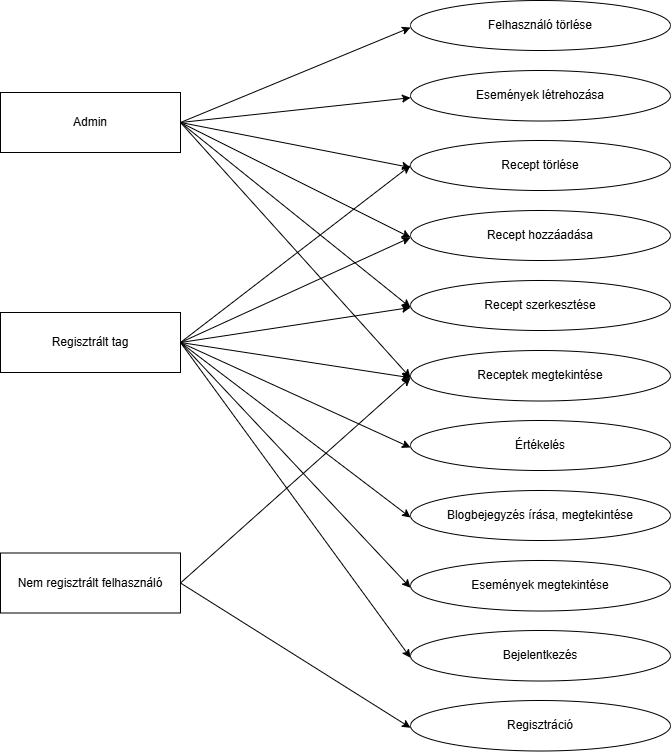

The diagram above was exported from draw.io. Its source (the exported page's mxGraphModel, read from the mxfile embedded in the PNG):
<mxGraphModel dx="1050" dy="557" grid="1" gridSize="10" guides="1" tooltips="1" connect="1" arrows="1" fold="1" page="1" pageScale="1" pageWidth="827" pageHeight="1169" math="0" shadow="0">
  <root>
    <mxCell id="0" />
    <mxCell id="1" parent="0" />
    <mxCell id="wa1WsLITOW8-VEUz-Gbv-25" style="rounded=0;orthogonalLoop=1;jettySize=auto;html=1;exitX=1;exitY=0.5;exitDx=0;exitDy=0;entryX=0;entryY=0.5;entryDx=0;entryDy=0;" edge="1" parent="1" source="wa1WsLITOW8-VEUz-Gbv-1">
      <mxGeometry relative="1" as="geometry">
        <mxPoint x="480" y="177" as="targetPoint" />
      </mxGeometry>
    </mxCell>
    <mxCell id="wa1WsLITOW8-VEUz-Gbv-26" style="rounded=0;orthogonalLoop=1;jettySize=auto;html=1;exitX=1;exitY=0.5;exitDx=0;exitDy=0;entryX=0;entryY=0.5;entryDx=0;entryDy=0;" edge="1" parent="1" source="wa1WsLITOW8-VEUz-Gbv-1">
      <mxGeometry relative="1" as="geometry">
        <mxPoint x="480" y="107.25" as="targetPoint" />
      </mxGeometry>
    </mxCell>
    <mxCell id="wa1WsLITOW8-VEUz-Gbv-27" style="rounded=0;orthogonalLoop=1;jettySize=auto;html=1;exitX=1;exitY=0.5;exitDx=0;exitDy=0;entryX=0;entryY=0.5;entryDx=0;entryDy=0;" edge="1" parent="1" source="wa1WsLITOW8-VEUz-Gbv-1">
      <mxGeometry relative="1" as="geometry">
        <mxPoint x="480" y="37" as="targetPoint" />
      </mxGeometry>
    </mxCell>
    <mxCell id="wa1WsLITOW8-VEUz-Gbv-28" style="rounded=0;orthogonalLoop=1;jettySize=auto;html=1;exitX=1;exitY=0.5;exitDx=0;exitDy=0;entryX=0;entryY=0.5;entryDx=0;entryDy=0;" edge="1" parent="1" source="wa1WsLITOW8-VEUz-Gbv-1">
      <mxGeometry relative="1" as="geometry">
        <mxPoint x="480" y="317" as="targetPoint" />
      </mxGeometry>
    </mxCell>
    <mxCell id="wa1WsLITOW8-VEUz-Gbv-29" style="rounded=0;orthogonalLoop=1;jettySize=auto;html=1;exitX=1;exitY=0.5;exitDx=0;exitDy=0;entryX=0;entryY=0.5;entryDx=0;entryDy=0;" edge="1" parent="1" source="wa1WsLITOW8-VEUz-Gbv-1">
      <mxGeometry relative="1" as="geometry">
        <mxPoint x="480" y="387.25" as="targetPoint" />
      </mxGeometry>
    </mxCell>
    <mxCell id="wa1WsLITOW8-VEUz-Gbv-30" style="rounded=0;orthogonalLoop=1;jettySize=auto;html=1;exitX=1;exitY=0.5;exitDx=0;exitDy=0;entryX=0;entryY=0.5;entryDx=0;entryDy=0;" edge="1" parent="1" source="wa1WsLITOW8-VEUz-Gbv-1">
      <mxGeometry relative="1" as="geometry">
        <mxPoint x="480" y="247" as="targetPoint" />
      </mxGeometry>
    </mxCell>
    <mxCell id="wa1WsLITOW8-VEUz-Gbv-1" value="Admin" style="rounded=0;whiteSpace=wrap;html=1;" vertex="1" parent="1">
      <mxGeometry x="70" y="102" width="180" height="60" as="geometry" />
    </mxCell>
    <mxCell id="wa1WsLITOW8-VEUz-Gbv-15" style="rounded=0;orthogonalLoop=1;jettySize=auto;html=1;exitX=1;exitY=0.5;exitDx=0;exitDy=0;entryX=0;entryY=0.5;entryDx=0;entryDy=0;" edge="1" parent="1" source="wa1WsLITOW8-VEUz-Gbv-2">
      <mxGeometry relative="1" as="geometry">
        <mxPoint x="480" y="667.25" as="targetPoint" />
      </mxGeometry>
    </mxCell>
    <mxCell id="wa1WsLITOW8-VEUz-Gbv-19" style="rounded=0;orthogonalLoop=1;jettySize=auto;html=1;exitX=1;exitY=0.5;exitDx=0;exitDy=0;entryX=0;entryY=0.5;entryDx=0;entryDy=0;" edge="1" parent="1" source="wa1WsLITOW8-VEUz-Gbv-2">
      <mxGeometry relative="1" as="geometry">
        <mxPoint x="480" y="597.25" as="targetPoint" />
      </mxGeometry>
    </mxCell>
    <mxCell id="wa1WsLITOW8-VEUz-Gbv-20" style="rounded=0;orthogonalLoop=1;jettySize=auto;html=1;exitX=1;exitY=0.5;exitDx=0;exitDy=0;entryX=0;entryY=0.5;entryDx=0;entryDy=0;" edge="1" parent="1" source="wa1WsLITOW8-VEUz-Gbv-2">
      <mxGeometry relative="1" as="geometry">
        <mxPoint x="480" y="527" as="targetPoint" />
      </mxGeometry>
    </mxCell>
    <mxCell id="wa1WsLITOW8-VEUz-Gbv-21" style="rounded=0;orthogonalLoop=1;jettySize=auto;html=1;exitX=1;exitY=0.5;exitDx=0;exitDy=0;entryX=0;entryY=0.5;entryDx=0;entryDy=0;" edge="1" parent="1" source="wa1WsLITOW8-VEUz-Gbv-2">
      <mxGeometry relative="1" as="geometry">
        <mxPoint x="480" y="457" as="targetPoint" />
      </mxGeometry>
    </mxCell>
    <mxCell id="wa1WsLITOW8-VEUz-Gbv-22" style="rounded=0;orthogonalLoop=1;jettySize=auto;html=1;exitX=1;exitY=0.5;exitDx=0;exitDy=0;entryX=0;entryY=0.5;entryDx=0;entryDy=0;" edge="1" parent="1" source="wa1WsLITOW8-VEUz-Gbv-2">
      <mxGeometry relative="1" as="geometry">
        <mxPoint x="480" y="387.25" as="targetPoint" />
      </mxGeometry>
    </mxCell>
    <mxCell id="wa1WsLITOW8-VEUz-Gbv-23" style="rounded=0;orthogonalLoop=1;jettySize=auto;html=1;exitX=1;exitY=0.5;exitDx=0;exitDy=0;entryX=0;entryY=0.5;entryDx=0;entryDy=0;" edge="1" parent="1" source="wa1WsLITOW8-VEUz-Gbv-2">
      <mxGeometry relative="1" as="geometry">
        <mxPoint x="480" y="317" as="targetPoint" />
      </mxGeometry>
    </mxCell>
    <mxCell id="wa1WsLITOW8-VEUz-Gbv-24" style="rounded=0;orthogonalLoop=1;jettySize=auto;html=1;exitX=1;exitY=0.5;exitDx=0;exitDy=0;entryX=0;entryY=0.5;entryDx=0;entryDy=0;" edge="1" parent="1" source="wa1WsLITOW8-VEUz-Gbv-2">
      <mxGeometry relative="1" as="geometry">
        <mxPoint x="480" y="247" as="targetPoint" />
      </mxGeometry>
    </mxCell>
    <mxCell id="wa1WsLITOW8-VEUz-Gbv-31" style="rounded=0;orthogonalLoop=1;jettySize=auto;html=1;exitX=1;exitY=0.5;exitDx=0;exitDy=0;entryX=0;entryY=0.5;entryDx=0;entryDy=0;" edge="1" parent="1" source="wa1WsLITOW8-VEUz-Gbv-2" target="wa1WsLITOW8-VEUz-Gbv-5">
      <mxGeometry relative="1" as="geometry" />
    </mxCell>
    <mxCell id="wa1WsLITOW8-VEUz-Gbv-2" value="Regisztrált tag" style="rounded=0;whiteSpace=wrap;html=1;" vertex="1" parent="1">
      <mxGeometry x="70" y="322" width="180" height="60" as="geometry" />
    </mxCell>
    <mxCell id="wa1WsLITOW8-VEUz-Gbv-14" style="rounded=0;orthogonalLoop=1;jettySize=auto;html=1;exitX=1;exitY=0.5;exitDx=0;exitDy=0;entryX=0;entryY=0.5;entryDx=0;entryDy=0;" edge="1" parent="1" source="wa1WsLITOW8-VEUz-Gbv-3">
      <mxGeometry relative="1" as="geometry">
        <mxPoint x="480" y="737.25" as="targetPoint" />
      </mxGeometry>
    </mxCell>
    <mxCell id="wa1WsLITOW8-VEUz-Gbv-18" style="rounded=0;orthogonalLoop=1;jettySize=auto;html=1;exitX=1;exitY=0.5;exitDx=0;exitDy=0;entryX=0;entryY=0.5;entryDx=0;entryDy=0;" edge="1" parent="1" source="wa1WsLITOW8-VEUz-Gbv-3">
      <mxGeometry relative="1" as="geometry">
        <mxPoint x="480" y="387.25" as="targetPoint" />
      </mxGeometry>
    </mxCell>
    <mxCell id="wa1WsLITOW8-VEUz-Gbv-3" value="Nem regisztrált felhasználó" style="rounded=0;whiteSpace=wrap;html=1;" vertex="1" parent="1">
      <mxGeometry x="70" y="562.5" width="180" height="60" as="geometry" />
    </mxCell>
    <mxCell id="wa1WsLITOW8-VEUz-Gbv-4" value="Felhasználó törlése" style="ellipse;whiteSpace=wrap;html=1;" vertex="1" parent="1">
      <mxGeometry x="480" y="10" width="260" height="50" as="geometry" />
    </mxCell>
    <mxCell id="wa1WsLITOW8-VEUz-Gbv-5" value="Recept törlése" style="ellipse;whiteSpace=wrap;html=1;" vertex="1" parent="1">
      <mxGeometry x="480" y="150" width="260" height="50" as="geometry" />
    </mxCell>
    <mxCell id="wa1WsLITOW8-VEUz-Gbv-6" value="Recept hozzáadása" style="ellipse;whiteSpace=wrap;html=1;" vertex="1" parent="1">
      <mxGeometry x="480" y="220" width="260" height="50" as="geometry" />
    </mxCell>
    <mxCell id="wa1WsLITOW8-VEUz-Gbv-7" value="Recept szerkesztése" style="ellipse;whiteSpace=wrap;html=1;" vertex="1" parent="1">
      <mxGeometry x="480" y="290" width="260" height="50" as="geometry" />
    </mxCell>
    <mxCell id="wa1WsLITOW8-VEUz-Gbv-8" value="Értékelés" style="ellipse;whiteSpace=wrap;html=1;" vertex="1" parent="1">
      <mxGeometry x="480" y="430" width="260" height="50" as="geometry" />
    </mxCell>
    <mxCell id="wa1WsLITOW8-VEUz-Gbv-9" value="Blogbejegyzés írása, megtekintése" style="ellipse;whiteSpace=wrap;html=1;" vertex="1" parent="1">
      <mxGeometry x="480" y="500" width="260" height="50" as="geometry" />
    </mxCell>
    <mxCell id="wa1WsLITOW8-VEUz-Gbv-10" value="Események megtekintése" style="ellipse;whiteSpace=wrap;html=1;" vertex="1" parent="1">
      <mxGeometry x="480" y="570" width="260" height="50.5" as="geometry" />
    </mxCell>
    <mxCell id="wa1WsLITOW8-VEUz-Gbv-11" value="Események létrehozása" style="ellipse;whiteSpace=wrap;html=1;" vertex="1" parent="1">
      <mxGeometry x="480" y="80" width="260" height="50.5" as="geometry" />
    </mxCell>
    <mxCell id="wa1WsLITOW8-VEUz-Gbv-12" value="Bejelentkezés" style="ellipse;whiteSpace=wrap;html=1;" vertex="1" parent="1">
      <mxGeometry x="480" y="640" width="260" height="50.5" as="geometry" />
    </mxCell>
    <mxCell id="wa1WsLITOW8-VEUz-Gbv-13" value="Regisztráció" style="ellipse;whiteSpace=wrap;html=1;" vertex="1" parent="1">
      <mxGeometry x="480" y="710" width="260" height="50.5" as="geometry" />
    </mxCell>
    <mxCell id="wa1WsLITOW8-VEUz-Gbv-17" value="Receptek megtekintése" style="ellipse;whiteSpace=wrap;html=1;" vertex="1" parent="1">
      <mxGeometry x="480" y="360" width="260" height="50.5" as="geometry" />
    </mxCell>
  </root>
</mxGraphModel>